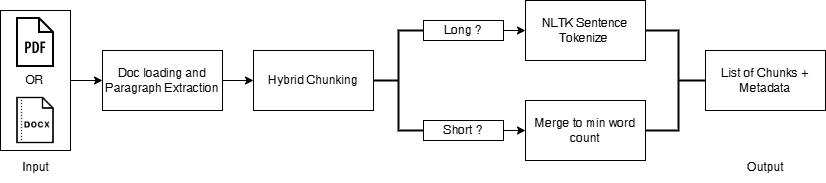

The diagram above was exported from draw.io. Its source (the exported page's mxGraphModel, read from the mxfile embedded in the PNG):
<mxGraphModel dx="1042" dy="562" grid="1" gridSize="10" guides="1" tooltips="1" connect="1" arrows="1" fold="1" page="1" pageScale="1" pageWidth="850" pageHeight="1100" math="0" shadow="0">
  <root>
    <mxCell id="0" />
    <mxCell id="1" parent="0" />
    <mxCell id="zmdfV8mUaW3S1naxc9T2-11" value="" style="edgeStyle=orthogonalEdgeStyle;rounded=0;orthogonalLoop=1;jettySize=auto;html=1;" edge="1" parent="1" source="zmdfV8mUaW3S1naxc9T2-10" target="zmdfV8mUaW3S1naxc9T2-2">
      <mxGeometry relative="1" as="geometry" />
    </mxCell>
    <mxCell id="zmdfV8mUaW3S1naxc9T2-10" value="OR" style="rounded=0;whiteSpace=wrap;html=1;" vertex="1" parent="1">
      <mxGeometry x="15" y="220" width="70" height="140" as="geometry" />
    </mxCell>
    <mxCell id="zmdfV8mUaW3S1naxc9T2-1" value="Hybrid Chunking" style="rounded=0;whiteSpace=wrap;html=1;" vertex="1" parent="1">
      <mxGeometry x="268" y="260" width="120" height="60" as="geometry" />
    </mxCell>
    <mxCell id="zmdfV8mUaW3S1naxc9T2-21" value="" style="edgeStyle=orthogonalEdgeStyle;rounded=0;orthogonalLoop=1;jettySize=auto;html=1;" edge="1" parent="1" source="zmdfV8mUaW3S1naxc9T2-2" target="zmdfV8mUaW3S1naxc9T2-1">
      <mxGeometry relative="1" as="geometry" />
    </mxCell>
    <mxCell id="zmdfV8mUaW3S1naxc9T2-2" value="Doc loading and Paragraph&amp;nbsp;Extraction" style="rounded=0;whiteSpace=wrap;html=1;" vertex="1" parent="1">
      <mxGeometry x="117" y="260" width="120" height="60" as="geometry" />
    </mxCell>
    <mxCell id="zmdfV8mUaW3S1naxc9T2-3" value="" style="shape=image;verticalLabelPosition=bottom;labelBackgroundColor=default;verticalAlign=top;aspect=fixed;imageAspect=0;image=data:image/png,(base64 omitted: 1092 chars);" vertex="1" parent="1">
      <mxGeometry x="20" y="300" width="60" height="60" as="geometry" />
    </mxCell>
    <mxCell id="zmdfV8mUaW3S1naxc9T2-7" value="" style="shape=image;verticalLabelPosition=bottom;labelBackgroundColor=default;verticalAlign=top;aspect=fixed;imageAspect=0;image=data:image/png,(base64 omitted: 700 chars);" vertex="1" parent="1">
      <mxGeometry x="25" y="227" width="50" height="50" as="geometry" />
    </mxCell>
    <mxCell id="zmdfV8mUaW3S1naxc9T2-13" value="Input" style="text;html=1;align=center;verticalAlign=middle;resizable=0;points=[];autosize=1;strokeColor=none;fillColor=none;" vertex="1" parent="1">
      <mxGeometry x="25" y="362" width="50" height="30" as="geometry" />
    </mxCell>
    <mxCell id="zmdfV8mUaW3S1naxc9T2-16" value="" style="group" vertex="1" connectable="0" parent="1">
      <mxGeometry x="445" y="210" width="215" height="159" as="geometry" />
    </mxCell>
    <mxCell id="zmdfV8mUaW3S1naxc9T2-12" value="" style="strokeWidth=2;html=1;shape=mxgraph.flowchart.annotation_2;align=left;labelPosition=right;pointerEvents=1;" vertex="1" parent="zmdfV8mUaW3S1naxc9T2-16">
      <mxGeometry x="-57" y="30" width="50" height="100" as="geometry" />
    </mxCell>
    <mxCell id="zmdfV8mUaW3S1naxc9T2-24" value="" style="edgeStyle=orthogonalEdgeStyle;rounded=0;orthogonalLoop=1;jettySize=auto;html=1;" edge="1" parent="zmdfV8mUaW3S1naxc9T2-16" source="zmdfV8mUaW3S1naxc9T2-14" target="zmdfV8mUaW3S1naxc9T2-22">
      <mxGeometry relative="1" as="geometry" />
    </mxCell>
    <mxCell id="zmdfV8mUaW3S1naxc9T2-14" value="Long ?" style="rounded=0;whiteSpace=wrap;html=1;" vertex="1" parent="zmdfV8mUaW3S1naxc9T2-16">
      <mxGeometry x="-7" y="20" width="80" height="20" as="geometry" />
    </mxCell>
    <mxCell id="zmdfV8mUaW3S1naxc9T2-25" value="" style="edgeStyle=orthogonalEdgeStyle;rounded=0;orthogonalLoop=1;jettySize=auto;html=1;" edge="1" parent="zmdfV8mUaW3S1naxc9T2-16" source="zmdfV8mUaW3S1naxc9T2-15" target="zmdfV8mUaW3S1naxc9T2-23">
      <mxGeometry relative="1" as="geometry" />
    </mxCell>
    <mxCell id="zmdfV8mUaW3S1naxc9T2-15" value="Short ?" style="rounded=0;whiteSpace=wrap;html=1;" vertex="1" parent="zmdfV8mUaW3S1naxc9T2-16">
      <mxGeometry x="-7" y="120" width="80" height="20" as="geometry" />
    </mxCell>
    <mxCell id="zmdfV8mUaW3S1naxc9T2-22" value="NLTK Sentence Tokenize&amp;nbsp;" style="rounded=0;whiteSpace=wrap;html=1;" vertex="1" parent="zmdfV8mUaW3S1naxc9T2-16">
      <mxGeometry x="95" width="120" height="60" as="geometry" />
    </mxCell>
    <mxCell id="zmdfV8mUaW3S1naxc9T2-23" value="Merge to min word count" style="rounded=0;whiteSpace=wrap;html=1;" vertex="1" parent="zmdfV8mUaW3S1naxc9T2-16">
      <mxGeometry x="95" y="100" width="120" height="60" as="geometry" />
    </mxCell>
    <mxCell id="zmdfV8mUaW3S1naxc9T2-26" value="" style="strokeWidth=2;html=1;shape=mxgraph.flowchart.annotation_2;align=left;labelPosition=right;pointerEvents=1;direction=west;" vertex="1" parent="1">
      <mxGeometry x="660" y="240" width="66" height="100" as="geometry" />
    </mxCell>
    <mxCell id="zmdfV8mUaW3S1naxc9T2-28" value="List of Chunks + Metadata" style="rounded=0;whiteSpace=wrap;html=1;" vertex="1" parent="1">
      <mxGeometry x="720" y="260" width="120" height="60" as="geometry" />
    </mxCell>
    <mxCell id="zmdfV8mUaW3S1naxc9T2-29" value="Output" style="text;html=1;align=center;verticalAlign=middle;resizable=0;points=[];autosize=1;strokeColor=none;fillColor=none;" vertex="1" parent="1">
      <mxGeometry x="750" y="362" width="60" height="30" as="geometry" />
    </mxCell>
  </root>
</mxGraphModel>